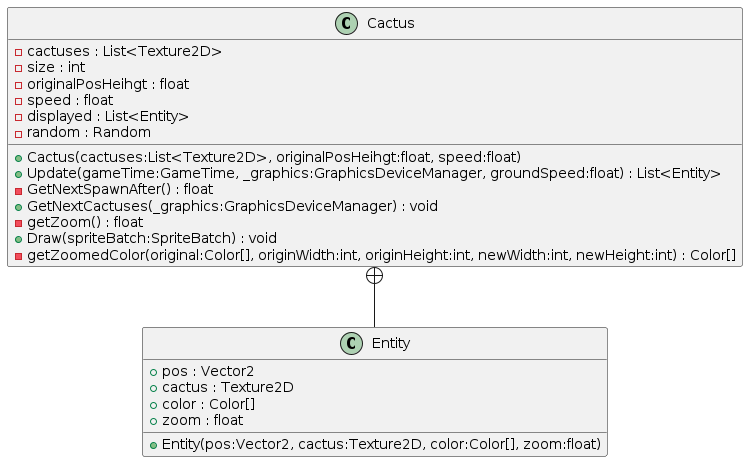

The diagram above was rendered by PlantUML. Its source (embedded in the PNG):
@startuml
class Cactus {
    - cactuses : List<Texture2D>
    - size : int
    - originalPosHeihgt : float
    - speed : float
    - displayed : List<Entity>
    - random : Random
    + Cactus(cactuses:List<Texture2D>, originalPosHeihgt:float, speed:float)
    + Update(gameTime:GameTime, _graphics:GraphicsDeviceManager, groundSpeed:float) : List<Entity>
    - GetNextSpawnAfter() : float
    + GetNextCactuses(_graphics:GraphicsDeviceManager) : void
    - getZoom() : float
    + Draw(spriteBatch:SpriteBatch) : void
    - getZoomedColor(original:Color[], originWidth:int, originHeight:int, newWidth:int, newHeight:int) : Color[]
}
class Entity {
    + pos : Vector2
    + cactus : Texture2D
    + color : Color[]
    + zoom : float
    + Entity(pos:Vector2, cactus:Texture2D, color:Color[], zoom:float)
}
Cactus +-- Entity
@enduml